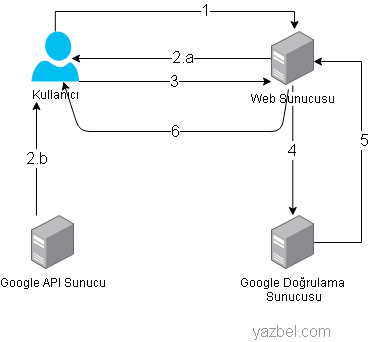

The diagram above was exported from draw.io. Its source (the exported page's mxGraphModel, read from the mxfile embedded in the PNG):
<mxGraphModel dx="868" dy="450" grid="1" gridSize="10" guides="1" tooltips="1" connect="1" arrows="1" fold="1" page="1" pageScale="1" pageWidth="827" pageHeight="1169" math="0" shadow="0">
  <root>
    <mxCell id="0" />
    <mxCell id="1" parent="0" />
    <mxCell id="qLDnxgTWzpk9E18Id6kq-30" style="edgeStyle=orthogonalEdgeStyle;rounded=0;orthogonalLoop=1;jettySize=auto;html=1;entryX=0.842;entryY=0.54;entryDx=0;entryDy=0;entryPerimeter=0;fontSize=16;" edge="1" parent="1" source="qLDnxgTWzpk9E18Id6kq-7" target="qLDnxgTWzpk9E18Id6kq-8">
      <mxGeometry relative="1" as="geometry" />
    </mxCell>
    <mxCell id="qLDnxgTWzpk9E18Id6kq-31" value="2.a" style="edgeLabel;html=1;align=center;verticalAlign=middle;resizable=0;points=[];fontSize=16;" vertex="1" connectable="0" parent="qLDnxgTWzpk9E18Id6kq-30">
      <mxGeometry x="-0.1" y="-2" relative="1" as="geometry">
        <mxPoint as="offset" />
      </mxGeometry>
    </mxCell>
    <mxCell id="qLDnxgTWzpk9E18Id6kq-34" value="4" style="edgeStyle=orthogonalEdgeStyle;rounded=0;orthogonalLoop=1;jettySize=auto;html=1;fontSize=16;" edge="1" parent="1" source="qLDnxgTWzpk9E18Id6kq-7" target="qLDnxgTWzpk9E18Id6kq-10">
      <mxGeometry relative="1" as="geometry" />
    </mxCell>
    <mxCell id="qLDnxgTWzpk9E18Id6kq-7" value="Web Sunucusu&lt;br&gt;" style="points=[];aspect=fixed;html=1;align=center;shadow=0;dashed=0;image;image=img/lib/allied_telesis/computer_and_terminals/Server_Desktop.svg;" vertex="1" parent="1">
      <mxGeometry x="340" y="140" width="42.599999999999994" height="54" as="geometry" />
    </mxCell>
    <mxCell id="qLDnxgTWzpk9E18Id6kq-26" style="edgeStyle=orthogonalEdgeStyle;rounded=0;orthogonalLoop=1;jettySize=auto;html=1;fontSize=16;entryX=0.54;entryY=-0.037;entryDx=0;entryDy=0;entryPerimeter=0;" edge="1" parent="1" source="qLDnxgTWzpk9E18Id6kq-8" target="qLDnxgTWzpk9E18Id6kq-7">
      <mxGeometry relative="1" as="geometry">
        <mxPoint x="361" y="120" as="targetPoint" />
        <Array as="points">
          <mxPoint x="124" y="120" />
          <mxPoint x="363" y="120" />
        </Array>
      </mxGeometry>
    </mxCell>
    <mxCell id="qLDnxgTWzpk9E18Id6kq-28" value="1" style="edgeLabel;html=1;align=center;verticalAlign=middle;resizable=0;points=[];fontSize=16;" vertex="1" connectable="0" parent="qLDnxgTWzpk9E18Id6kq-26">
      <mxGeometry x="0.2255" y="2" relative="1" as="geometry">
        <mxPoint as="offset" />
      </mxGeometry>
    </mxCell>
    <mxCell id="qLDnxgTWzpk9E18Id6kq-8" value="Kullanıcı" style="verticalLabelPosition=bottom;html=1;verticalAlign=top;align=center;strokeColor=none;fillColor=#00BEF2;shape=mxgraph.azure.user;" vertex="1" parent="1">
      <mxGeometry x="100" y="140" width="47.5" height="50" as="geometry" />
    </mxCell>
    <mxCell id="qLDnxgTWzpk9E18Id6kq-32" value="2.b" style="edgeStyle=orthogonalEdgeStyle;rounded=0;orthogonalLoop=1;jettySize=auto;html=1;fontSize=16;exitX=0.117;exitY=0;exitDx=0;exitDy=0;exitPerimeter=0;" edge="1" parent="1" source="qLDnxgTWzpk9E18Id6kq-9">
      <mxGeometry relative="1" as="geometry">
        <mxPoint x="105" y="210" as="targetPoint" />
      </mxGeometry>
    </mxCell>
    <mxCell id="qLDnxgTWzpk9E18Id6kq-9" value="Google API Sunucu" style="points=[];aspect=fixed;html=1;align=center;shadow=0;dashed=0;image;image=img/lib/allied_telesis/computer_and_terminals/Server_Desktop.svg;" vertex="1" parent="1">
      <mxGeometry x="100" y="324" width="42.599999999999994" height="54" as="geometry" />
    </mxCell>
    <mxCell id="qLDnxgTWzpk9E18Id6kq-35" style="edgeStyle=orthogonalEdgeStyle;rounded=0;orthogonalLoop=1;jettySize=auto;html=1;fontSize=16;entryX=0.986;entryY=0.556;entryDx=0;entryDy=0;entryPerimeter=0;" edge="1" parent="1" source="qLDnxgTWzpk9E18Id6kq-10" target="qLDnxgTWzpk9E18Id6kq-7">
      <mxGeometry relative="1" as="geometry">
        <mxPoint x="410" y="150" as="targetPoint" />
        <Array as="points">
          <mxPoint x="430" y="351" />
          <mxPoint x="430" y="170" />
        </Array>
      </mxGeometry>
    </mxCell>
    <mxCell id="qLDnxgTWzpk9E18Id6kq-36" value="5" style="edgeLabel;html=1;align=center;verticalAlign=middle;resizable=0;points=[];fontSize=16;" vertex="1" connectable="0" parent="qLDnxgTWzpk9E18Id6kq-35">
      <mxGeometry x="0.0883" y="-2" relative="1" as="geometry">
        <mxPoint as="offset" />
      </mxGeometry>
    </mxCell>
    <mxCell id="qLDnxgTWzpk9E18Id6kq-10" value="Google Doğrulama&lt;br&gt;&amp;nbsp;Sunucusu" style="points=[];aspect=fixed;html=1;align=center;shadow=0;dashed=0;image;image=img/lib/allied_telesis/computer_and_terminals/Server_Desktop.svg;" vertex="1" parent="1">
      <mxGeometry x="340" y="324" width="42.599999999999994" height="54" as="geometry" />
    </mxCell>
    <mxCell id="qLDnxgTWzpk9E18Id6kq-33" value="3" style="endArrow=classic;html=1;fontSize=16;exitX=1;exitY=1;exitDx=0;exitDy=0;exitPerimeter=0;entryX=0;entryY=0.926;entryDx=0;entryDy=0;entryPerimeter=0;" edge="1" parent="1" source="qLDnxgTWzpk9E18Id6kq-8" target="qLDnxgTWzpk9E18Id6kq-7">
      <mxGeometry width="50" height="50" relative="1" as="geometry">
        <mxPoint x="400" y="260" as="sourcePoint" />
        <mxPoint x="440" y="210" as="targetPoint" />
        <Array as="points">
          <mxPoint x="240" y="190" />
        </Array>
      </mxGeometry>
    </mxCell>
    <mxCell id="qLDnxgTWzpk9E18Id6kq-39" value="6&lt;br&gt;" style="endArrow=classic;html=1;fontSize=16;exitX=0.399;exitY=1.074;exitDx=0;exitDy=0;exitPerimeter=0;" edge="1" parent="1" source="qLDnxgTWzpk9E18Id6kq-7" target="qLDnxgTWzpk9E18Id6kq-8">
      <mxGeometry width="50" height="50" relative="1" as="geometry">
        <mxPoint x="270" y="300" as="sourcePoint" />
        <mxPoint x="240" y="230" as="targetPoint" />
        <Array as="points">
          <mxPoint x="350" y="240" />
          <mxPoint x="148" y="240" />
        </Array>
      </mxGeometry>
    </mxCell>
    <mxCell id="qLDnxgTWzpk9E18Id6kq-41" value="yazbel.com" style="text;html=1;strokeColor=none;fillColor=none;align=center;verticalAlign=middle;whiteSpace=wrap;rounded=0;fontSize=16;textOpacity=40;" vertex="1" parent="1">
      <mxGeometry x="341.3" y="430" width="40" height="20" as="geometry" />
    </mxCell>
  </root>
</mxGraphModel>